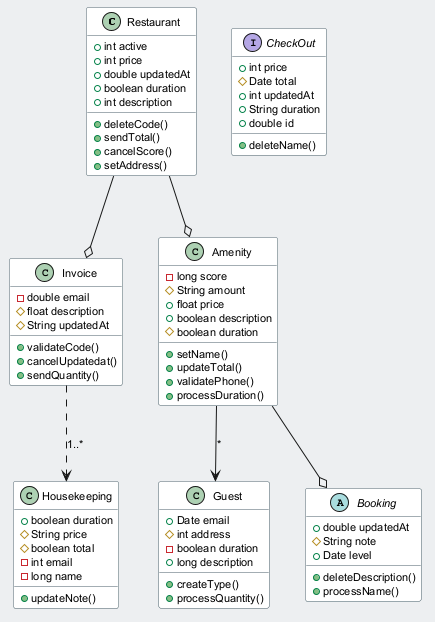

The diagram above was rendered by PlantUML. Its source (embedded in the PNG):
@startuml
skinparam backgroundColor #ECEFF1
skinparam classBackgroundColor #FFFFFF
skinparam classBorderColor #455A64
skinparam defaultFontSize 11
class Restaurant {
  +int active
  +int price
  +double updatedAt
  +boolean duration
  +int description
  +deleteCode()
  +sendTotal()
  +cancelScore()
  +setAddress()
}
class Guest {
  +Date email
  #int address
  -boolean duration
  +long description
  +createType()
  +processQuantity()
}
abstract class Booking {
  +double updatedAt
  #String note
  +Date level
  +deleteDescription()
  +processName()
}
class Housekeeping {
  +boolean duration
  #String price
  #boolean total
  -int email
  -long name
  +updateNote()
}
class Invoice {
  -double email
  #float description
  #String updatedAt
  +validateCode()
  +cancelUpdatedat()
  +sendQuantity()
}
interface CheckOut {
  +int price
  #Date total
  +int updatedAt
  +String duration
  +double id
  +deleteName()
}
class Amenity {
  -long score
  #String amount
  +float price
  +boolean description
  #boolean duration
  +setName()
  +updateTotal()
  +validatePhone()
  +processDuration()
}
Restaurant --o Amenity
Amenity --o Booking
Amenity --> Guest : "*"
Restaurant --o Invoice
Invoice ..> Housekeeping : "1..*"
@enduml